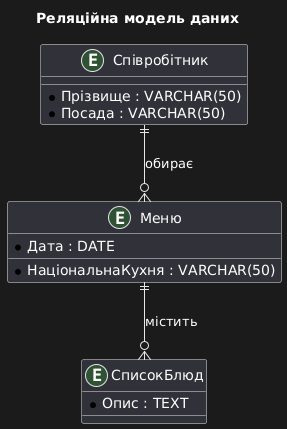

The diagram above was rendered by PlantUML. Its source (embedded in the PNG):
@startuml
title Реляційна модель даних

entity "Співробітник" {
  * Прізвище : VARCHAR(50)
  * Посада : VARCHAR(50)
}

entity "Меню" {
  * Дата : DATE
  * НаціональнаКухня : VARCHAR(50)
}

entity "СписокБлюд" {
  * Опис : TEXT
}

' Визначення зв’язків
"Співробітник" ||--o{ "Меню" : обирає
"Меню" ||--o{ "СписокБлюд" : містить
@enduml